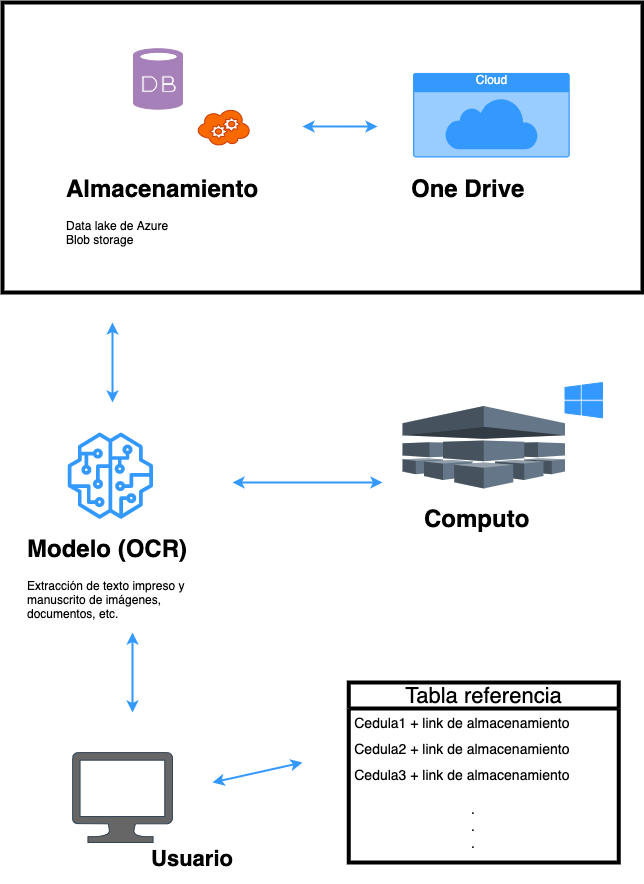

The diagram above was exported from draw.io. Its source (the exported page's mxGraphModel, read from the mxfile embedded in the PNG):
<mxGraphModel dx="1577" dy="928" grid="1" gridSize="10" guides="1" tooltips="1" connect="1" arrows="1" fold="1" page="1" pageScale="1" pageWidth="827" pageHeight="1169" math="0" shadow="0">
  <root>
    <mxCell id="0" />
    <mxCell id="1" parent="0" />
    <mxCell id="FZ4OcnfA5MdGpP9eCnk1-25" value="" style="verticalLabelPosition=bottom;verticalAlign=top;html=1;shape=mxgraph.basic.rect;fillColor2=none;strokeWidth=4;size=20;indent=5;shadow=0;sketch=0;fillColor=none;" vertex="1" parent="1">
      <mxGeometry x="50" y="40" width="640" height="290" as="geometry" />
    </mxCell>
    <mxCell id="FZ4OcnfA5MdGpP9eCnk1-26" value="" style="endArrow=classic;startArrow=classic;html=1;fillColor=#f0a30a;strokeWidth=2;fontColor=#3399FF;strokeColor=#3399FF;" edge="1" parent="1">
      <mxGeometry width="50" height="50" relative="1" as="geometry">
        <mxPoint x="280" y="520" as="sourcePoint" />
        <mxPoint x="430" y="520" as="targetPoint" />
      </mxGeometry>
    </mxCell>
    <mxCell id="FZ4OcnfA5MdGpP9eCnk1-27" value="" style="endArrow=classic;startArrow=classic;html=1;fontColor=#FFB570;fillColor=#f0a30a;strokeWidth=2;strokeColor=#3399FF;" edge="1" parent="1">
      <mxGeometry width="50" height="50" relative="1" as="geometry">
        <mxPoint x="160" y="440" as="sourcePoint" />
        <mxPoint x="160" y="360" as="targetPoint" />
      </mxGeometry>
    </mxCell>
    <mxCell id="FZ4OcnfA5MdGpP9eCnk1-28" value="" style="endArrow=classic;startArrow=classic;html=1;fontColor=#FFB570;fillColor=#f0a30a;strokeWidth=2;strokeColor=#3399FF;" edge="1" parent="1">
      <mxGeometry width="50" height="50" relative="1" as="geometry">
        <mxPoint x="180.00000000000023" y="750" as="sourcePoint" />
        <mxPoint x="180.00000000000023" y="670" as="targetPoint" />
      </mxGeometry>
    </mxCell>
    <mxCell id="FZ4OcnfA5MdGpP9eCnk1-1" value="" style="aspect=fixed;pointerEvents=1;shadow=0;dashed=0;html=1;labelPosition=center;verticalLabelPosition=bottom;verticalAlign=top;align=center;shape=mxgraph.azure.computer;strokeColor=#314354;sketch=0;fontColor=#ffffff;fillColor=#666666;" vertex="1" parent="1">
      <mxGeometry x="119.99750000000006" y="790" width="100.00285714285715" height="90" as="geometry" />
    </mxCell>
    <mxCell id="FZ4OcnfA5MdGpP9eCnk1-2" value="&lt;font style=&quot;font-size: 22px&quot;&gt;&lt;b style=&quot;font-size: 22px&quot;&gt;Usuario&lt;/b&gt;&lt;/font&gt;" style="text;html=1;strokeColor=none;fillColor=none;align=center;verticalAlign=middle;whiteSpace=wrap;rounded=0;fontSize=22;" vertex="1" parent="1">
      <mxGeometry x="155" y="870.0014285714285" width="169.99999999999994" height="51.42857142857143" as="geometry" />
    </mxCell>
    <mxCell id="FZ4OcnfA5MdGpP9eCnk1-32" value="Tabla referencia" style="swimlane;fontStyle=0;childLayout=stackLayout;horizontal=1;startSize=26;horizontalStack=0;resizeParent=1;resizeParentMax=0;resizeLast=0;collapsible=1;marginBottom=0;shadow=0;sketch=0;fontSize=22;strokeWidth=4;fillColor=none;html=1;" vertex="1" parent="1">
      <mxGeometry x="396.25" y="720" width="270" height="180" as="geometry" />
    </mxCell>
    <mxCell id="FZ4OcnfA5MdGpP9eCnk1-33" value="Cedula1 + link de almacenamiento" style="text;strokeColor=none;fillColor=none;align=left;verticalAlign=top;spacingLeft=4;spacingRight=4;overflow=hidden;rotatable=0;points=[[0,0.5],[1,0.5]];portConstraint=eastwest;fontSize=14;" vertex="1" parent="FZ4OcnfA5MdGpP9eCnk1-32">
      <mxGeometry y="26" width="270" height="26" as="geometry" />
    </mxCell>
    <mxCell id="FZ4OcnfA5MdGpP9eCnk1-34" value="Cedula2 + link de almacenamiento" style="text;strokeColor=none;fillColor=none;align=left;verticalAlign=top;spacingLeft=4;spacingRight=4;overflow=hidden;rotatable=0;points=[[0,0.5],[1,0.5]];portConstraint=eastwest;fontSize=14;" vertex="1" parent="FZ4OcnfA5MdGpP9eCnk1-32">
      <mxGeometry y="52" width="270" height="26" as="geometry" />
    </mxCell>
    <mxCell id="FZ4OcnfA5MdGpP9eCnk1-35" value="Cedula3 + link de almacenamiento&#10;&#10;                              .&#10;                              .&#10;                              ." style="text;strokeColor=none;fillColor=none;align=left;verticalAlign=top;spacingLeft=4;spacingRight=4;overflow=hidden;rotatable=0;points=[[0,0.5],[1,0.5]];portConstraint=eastwest;fontSize=14;" vertex="1" parent="FZ4OcnfA5MdGpP9eCnk1-32">
      <mxGeometry y="78" width="270" height="102" as="geometry" />
    </mxCell>
    <mxCell id="FZ4OcnfA5MdGpP9eCnk1-38" value="" style="endArrow=classic;startArrow=classic;html=1;fontColor=#FFB570;fillColor=#f0a30a;strokeWidth=2;strokeColor=#3399FF;" edge="1" parent="1">
      <mxGeometry width="50" height="50" relative="1" as="geometry">
        <mxPoint x="350" y="163.96000000000004" as="sourcePoint" />
        <mxPoint x="425" y="164" as="targetPoint" />
      </mxGeometry>
    </mxCell>
    <mxCell id="FZ4OcnfA5MdGpP9eCnk1-11" value="&lt;h1&gt;Almacenamiento&lt;/h1&gt;&lt;p&gt;Data lake de Azure&lt;br&gt;&lt;span&gt;Blob storage&lt;/span&gt;&lt;/p&gt;" style="text;html=1;strokeColor=none;fillColor=none;spacing=5;spacingTop=-20;whiteSpace=wrap;overflow=hidden;rounded=0;shadow=0;sketch=0;" vertex="1" parent="1">
      <mxGeometry x="109.18367346938774" y="207.08333333333331" width="274.2857142857143" height="96.66666666666666" as="geometry" />
    </mxCell>
    <mxCell id="FZ4OcnfA5MdGpP9eCnk1-15" value="" style="verticalLabelPosition=bottom;html=1;verticalAlign=top;align=center;shape=mxgraph.azure.cloud_service;shadow=0;sketch=0;fontColor=#000000;strokeColor=#C73500;fillColor=#fa6800;" vertex="1" parent="1">
      <mxGeometry x="245.02040816326527" y="146.66666666666666" width="52.24489795918367" height="36.25" as="geometry" />
    </mxCell>
    <mxCell id="FZ4OcnfA5MdGpP9eCnk1-16" value="" style="verticalLabelPosition=bottom;html=1;verticalAlign=top;align=center;shape=mxgraph.azure.database;shadow=0;sketch=0;fontColor=#000000;fillColor=#A680B8;strokeColor=#A680B8;" vertex="1" parent="1">
      <mxGeometry x="181.0204081632653" y="86.25" width="48.97959183673469" height="60.416666666666664" as="geometry" />
    </mxCell>
    <mxCell id="FZ4OcnfA5MdGpP9eCnk1-18" value="Cloud" style="html=1;strokeColor=none;labelPosition=center;verticalLabelPosition=middle;verticalAlign=top;align=center;fontSize=12;outlineConnect=0;spacingTop=-6;fontColor=#FFFFFF;shape=mxgraph.sitemap.cloud;shadow=0;sketch=0;fillColor=#3399FF;" vertex="1" parent="1">
      <mxGeometry x="460.5306122448979" y="110.41666666666666" width="156.734693877551" height="84.58333333333333" as="geometry" />
    </mxCell>
    <mxCell id="FZ4OcnfA5MdGpP9eCnk1-22" value="&lt;h1&gt;One Drive&lt;/h1&gt;" style="text;html=1;strokeColor=none;fillColor=none;spacing=5;spacingTop=-20;whiteSpace=wrap;overflow=hidden;rounded=0;shadow=0;sketch=0;" vertex="1" parent="1">
      <mxGeometry x="453.99999999999994" y="207.08333333333331" width="169.79591836734693" height="48.33333333333333" as="geometry" />
    </mxCell>
    <mxCell id="FZ4OcnfA5MdGpP9eCnk1-10" value="" style="outlineConnect=0;dashed=0;verticalLabelPosition=bottom;verticalAlign=top;align=center;html=1;shape=mxgraph.aws3.machine_learning;shadow=0;sketch=0;strokeColor=#314354;strokeWidth=4;fontColor=#ffffff;fillColor=#647687;" vertex="1" parent="1">
      <mxGeometry x="450" y="443.57142857142856" width="162.5" height="82.5" as="geometry" />
    </mxCell>
    <mxCell id="FZ4OcnfA5MdGpP9eCnk1-13" value="&lt;h1&gt;Computo&lt;/h1&gt;&lt;p&gt;&lt;br&gt;&lt;/p&gt;" style="text;html=1;strokeColor=none;fillColor=none;spacing=5;spacingTop=-20;whiteSpace=wrap;overflow=hidden;rounded=0;shadow=0;sketch=0;" vertex="1" parent="1">
      <mxGeometry x="467.27" y="536.9971428571429" width="150" height="47.142857142857146" as="geometry" />
    </mxCell>
    <mxCell id="FZ4OcnfA5MdGpP9eCnk1-14" value="" style="verticalLabelPosition=bottom;html=1;verticalAlign=top;align=center;shape=mxgraph.azure.azure_instance;shadow=0;sketch=0;fontColor=#000000;fillColor=#3399FF;strokeColor=#3399FF;" vertex="1" parent="1">
      <mxGeometry x="612.5" y="420" width="37.5" height="35.35714285714286" as="geometry" />
    </mxCell>
    <mxCell id="FZ4OcnfA5MdGpP9eCnk1-5" value="" style="outlineConnect=0;fontColor=#ffffff;strokeColor=#3A5431;dashed=0;verticalLabelPosition=bottom;verticalAlign=top;align=center;html=1;fontSize=12;fontStyle=0;aspect=fixed;pointerEvents=1;shape=mxgraph.aws4.sagemaker_model;shadow=0;sketch=0;fillColor=#3399FF;" vertex="1" parent="1">
      <mxGeometry x="114.70588235294119" y="470" width="86.29787234042554" height="86.29787234042554" as="geometry" />
    </mxCell>
    <mxCell id="FZ4OcnfA5MdGpP9eCnk1-8" value="&lt;h1&gt;Modelo (OCR)&lt;/h1&gt;&lt;div&gt;Extracción de texto impreso y manuscrito de imágenes, documentos, etc.&amp;nbsp;&lt;/div&gt;&lt;p&gt;&lt;br&gt;&lt;/p&gt;" style="text;html=1;strokeColor=none;fillColor=none;spacing=5;spacingTop=-20;whiteSpace=wrap;overflow=hidden;rounded=0;shadow=0;sketch=0;" vertex="1" parent="1">
      <mxGeometry x="70" y="567.3617021276596" width="200" height="110.63829787234043" as="geometry" />
    </mxCell>
    <mxCell id="FZ4OcnfA5MdGpP9eCnk1-39" value="" style="endArrow=classic;startArrow=classic;html=1;fontColor=#FFB570;fillColor=#f0a30a;strokeWidth=2;strokeColor=#3399FF;" edge="1" parent="1">
      <mxGeometry width="50" height="50" relative="1" as="geometry">
        <mxPoint x="260.0000000000002" y="820" as="sourcePoint" />
        <mxPoint x="350" y="800" as="targetPoint" />
      </mxGeometry>
    </mxCell>
  </root>
</mxGraphModel>